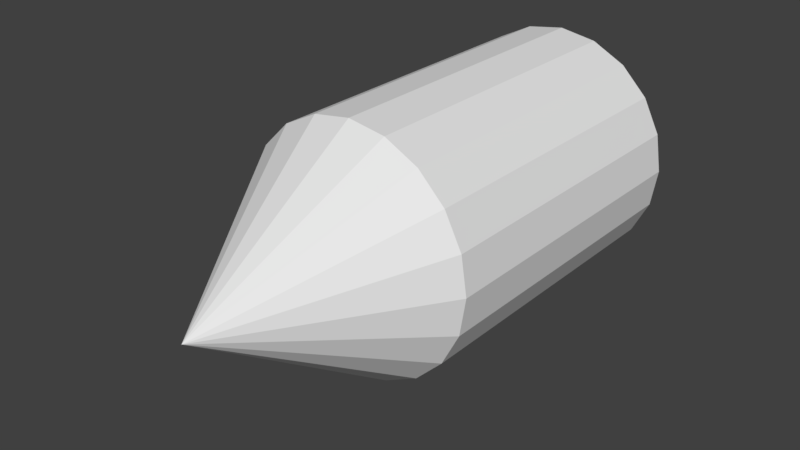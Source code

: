 # Source: player-collider-raw.blend  (saved by Blender 2.79.0; exported with 4.5.12 LTS)
import bpy
from mathutils import Matrix  # noqa: F401  (used for matrix-valued properties, if any)

bpy.ops.wm.read_factory_settings(use_empty=True)
scene = bpy.context.scene
scene.name = 'Scene'

# ---- collections
col_collection_1 = bpy.data.collections.new('Collection 1'); scene.collection.children.link(col_collection_1)

# ---- world
world_world = bpy.data.worlds.new('World'); scene.world = world_world
world_world.color = (0.05088, 0.05088, 0.05088)
world_world.use_sun_shadow = False
world_world.sun_shadow_jitter_overblur = 0.0
world_world.cycles.sampling_method = 'MANUAL'

# ---- meshes
me_cone_001 = bpy.data.meshes.new('Cone.001')
me_cone_001.from_pydata([(2.621e-07, -0.3753, 0.4329), (0.1341, -0.3753, 0.4116), (0.255, -0.3753, 0.35), (0.351, -0.3753, 0.254), (0.4126, -0.3753, 0.1331), (0.4338, -0.3753, -0.0009546), (0.4126, -0.3753, -0.135), (0.351, -0.3753, -0.2559), (0.255, -0.3753, -0.3519), (0.1341, -0.3753, -0.4135), (-1.023e-08, -0.3753, -0.4348), (-0.1341, -0.3753, -0.4135), (-0.255, -0.3753, -0.3519), (-0.351, -0.3753, -0.2559), (6.562e-08, -1.041, -0.0009543), (-0.4126, -0.3753, -0.135), (-0.4338, -0.3753, -0.000954), (-0.4126, -0.3753, 0.1331), (-0.351, -0.3753, 0.254), (-0.255, -0.3753, 0.35), (-0.1341, -0.3753, 0.4116), (2.914e-07, 0.7495, 0.4329), (0.1341, 0.7495, 0.4116), (0.255, 0.7495, 0.35), (0.351, 0.7495, 0.254), (0.4126, 0.7495, 0.1331), (0.4338, 0.7495, -0.0009545), (0.4126, 0.7495, -0.135), (0.351, 0.7495, -0.2559), (0.255, 0.7495, -0.3519), (0.1341, 0.7495, -0.4135), (1.905e-08, 0.7495, -0.4348), (-0.1341, 0.7495, -0.4135), (-0.255, 0.7495, -0.3519), (-0.351, 0.7495, -0.2559), (-0.4126, 0.7495, -0.135), (-0.4338, 0.7495, -0.0009539), (-0.4126, 0.7495, 0.1331), (-0.351, 0.7495, 0.254), (-0.255, 0.7495, 0.35), (-0.1341, 0.7495, 0.4116)], [], [(0, 14, 1), (1, 14, 2), (2, 14, 3), (3, 14, 4), (4, 14, 5), (5, 14, 6), (6, 14, 7), (7, 14, 8), (8, 14, 9), (9, 14, 10), (10, 14, 11), (11, 14, 12), (12, 14, 13), (13, 14, 15), (15, 14, 16), (16, 14, 17), (17, 14, 18), (18, 14, 19), (19, 14, 20), (20, 14, 0), (10, 11, 32, 31), (21, 22, 23, 24, 25, 26, 27, 28, 29, 30, 31, 32, 33, 34, 35, 36, 37, 38, 39, 40), (18, 19, 39, 38), (3, 4, 25, 24), (0, 1, 22, 21), (7, 8, 29, 28), (15, 16, 36, 35), (11, 12, 33, 32), (19, 20, 40, 39), (4, 5, 26, 25), (20, 0, 21, 40), (8, 9, 30, 29), (16, 17, 37, 36), (12, 13, 34, 33), (1, 2, 23, 22), (5, 6, 27, 26), (9, 10, 31, 30), (17, 18, 38, 37), (2, 3, 24, 23), (6, 7, 28, 27), (13, 15, 35, 34)])
me_cone_001.use_remesh_preserve_volume = False
me_cone_001.use_remesh_preserve_attributes = False
me_cone_001.use_mirror_vertex_groups = False
me_cone_001.update()

# ---- objects
ob_playercollider = bpy.data.objects.new('PlayerCollider', me_cone_001)

# ---- transforms, parenting, visibility, modifiers, constraints
ob_playercollider.location = (0.0, 0.0, 0.0)
ob_playercollider.rotation_euler = (-2.687e-07, 3.142, -2.029e-14)
ob_playercollider.lineart.crease_threshold = 0.0

# ---- collection membership
col_collection_1.objects.link(ob_playercollider)

# ---- scene / render settings (as saved in the file)
scene.frame_start = 1; scene.frame_end = 250; scene.frame_set(1)
scene.render.engine = 'BLENDER_EEVEE_NEXT'
scene.render.resolution_percentage = 50
scene.render.dither_intensity = 0.0
scene.cycles.use_denoising = False
scene.cycles.samples = 128
scene.cycles.sampling_pattern = 'TABULATED_SOBOL'
scene.cycles.use_adaptive_sampling = False
scene.cycles.use_light_tree = False
scene.cycles.blur_glossy = 0.0
scene.cycles.sample_clamp_indirect = 0.0
scene.view_settings.view_transform = 'Standard'
bpy.context.view_layer.update()

# ---- added for rendering (the .blend has no active camera and no usable light): camera, sun
cam_auto = bpy.data.cameras.new('AutoCamera')
cam_auto.lens = 50.0
cam_auto.sensor_width = 36.0
cam_auto.clip_end = 1000.0
ob_auto_camera = bpy.data.objects.new('AutoCamera', cam_auto)
scene.collection.objects.link(ob_auto_camera)
ob_auto_camera.location = (2.0086, -2.55632, 1.60784)
ob_auto_camera.rotation_euler = (1.09748, -7.21219e-08, 0.694738)
scene.camera = ob_auto_camera
light_auto_sun = bpy.data.lights.new('AutoSun', 'SUN')
light_auto_sun.energy = 3.0
light_auto_sun.angle = 0.0523599
ob_auto_sun = bpy.data.objects.new('AutoSun', light_auto_sun)
scene.collection.objects.link(ob_auto_sun)
ob_auto_sun.rotation_euler = (0.872665, 0.174533, 0.523599)
bpy.context.view_layer.update()
